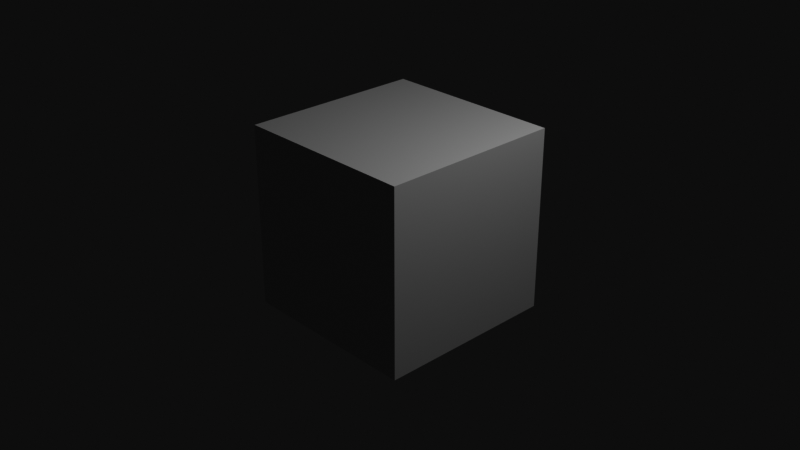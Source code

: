 # Source: startup.blend  (saved by Blender 3.1.7; exported with 4.5.12 LTS)
import bpy
from mathutils import Matrix  # noqa: F401  (used for matrix-valued properties, if any)

bpy.ops.wm.read_factory_settings(use_empty=True)
scene = bpy.context.scene
scene.name = 'Scene'

# ---- collections
col_collection = bpy.data.collections.new('Collection'); scene.collection.children.link(col_collection)

# ---- materials (node trees are filled in below, after node groups)
mat_material = bpy.data.materials.new('Material')
mat_material.alpha_threshold = 0.0
mat_material.line_color = (0.0, 0.0, 0.0, 1.0)

# ---- material node trees
mat_material.use_nodes = True; mat_material.node_tree.nodes.clear()
_N = mat_material.node_tree.nodes; _L = mat_material.node_tree.links
n0 = _N.new('ShaderNodeOutputMaterial'); n0.name = 'Material Output'; n0.location = (300, 300)
n1 = _N.new('ShaderNodeBsdfPrincipled'); n1.name = 'Principled BSDF'; n1.location = (10, 300)
n1.distribution = 'GGX'
n1.subsurface_method = 'RANDOM_WALK_SKIN'
n1.inputs[2].default_value = 0.4
n1.inputs[3].default_value = 1.45
n1.inputs[27].default_value = (0.0, 0.0, 0.0, 1.0)
n1.inputs[28].default_value = 1.0
_L.new(n1.outputs[0], n0.inputs[0])
n0.is_active_output = True

# ---- world
world_world = bpy.data.worlds.new('World'); scene.world = world_world
world_world.use_nodes = True; world_world.node_tree.nodes.clear()
_N = world_world.node_tree.nodes; _L = world_world.node_tree.links
n0 = _N.new('ShaderNodeOutputWorld'); n0.name = 'World Output'; n0.location = (300, 300)
n1 = _N.new('ShaderNodeBackground'); n1.name = 'Background'; n1.location = (10, 300)
n1.inputs[0].default_value = (0.05088, 0.05088, 0.05088, 1.0)
_L.new(n1.outputs[0], n0.inputs[0])
n0.is_active_output = True
world_world.color = (0.05088, 0.05088, 0.05088)
world_world.use_sun_shadow = False
world_world.sun_shadow_jitter_overblur = 0.0

# ---- cameras
cam_camera = bpy.data.cameras.new('Camera')
cam_camera.clip_end = 100.0
cam_camera.ortho_scale = 7.314

# ---- lights
light_light = bpy.data.lights.new('Light', 'POINT')
light_light.transmission_factor = 0.0
light_light.energy = 1000.0
light_light.shadow_soft_size = 0.1
light_light.shadow_maximum_resolution = 0.006
light_light.use_absolute_resolution = True

# ---- meshes
me_cube = bpy.data.meshes.new('Cube')
me_cube.from_pydata([(1.0, 1.0, 1.0), (1.0, 1.0, -1.0), (1.0, -1.0, 1.0), (1.0, -1.0, -1.0), (-1.0, 1.0, 1.0), (-1.0, 1.0, -1.0), (-1.0, -1.0, 1.0), (-1.0, -1.0, -1.0)], [], [(0, 4, 6, 2), (3, 2, 6, 7), (7, 6, 4, 5), (5, 1, 3, 7), (1, 0, 2, 3), (5, 4, 0, 1)])
_uv = me_cube.uv_layers.new(name='UVMap')
_uv.uv.foreach_set('vector', [0.625, 0.5, 0.875, 0.5, 0.875, 0.75, 0.625, 0.75, 0.375, 0.75, 0.625, 0.75, 0.625, 1.0, 0.375, 1.0, 0.375, 0.0, 0.625, 0.0, 0.625, 0.25, 0.375, 0.25, 0.125, 0.5, 0.375, 0.5, 0.375, 0.75, 0.125, 0.75, 0.375, 0.5, 0.625, 0.5, 0.625, 0.75, 0.375, 0.75, 0.375, 0.25, 0.625, 0.25, 0.625, 0.5, 0.375, 0.5])
me_cube.materials.append(mat_material)
me_cube.use_remesh_preserve_volume = False
me_cube.use_remesh_preserve_attributes = False
me_cube.use_mirror_vertex_groups = False
me_cube.update()

# ---- objects
ob_cube = bpy.data.objects.new('Cube', me_cube)
ob_light = bpy.data.objects.new('Light', light_light)
ob_camera = bpy.data.objects.new('Camera', cam_camera)

# ---- transforms, parenting, visibility, modifiers, constraints
ob_cube.location = (0.0, 0.0, 0.0)
ob_cube.lock_rotations_4d = False
ob_cube.empty_display_type = 'ARROWS'
ob_cube.lineart.crease_threshold = 0.0
ob_light.location = (4.076, 1.005, 5.904)
ob_light.rotation_euler = (0.6503, 0.05522, 1.866)
ob_light.lock_rotations_4d = False
ob_light.empty_display_type = 'ARROWS'
ob_light.color = (0.0, 0.0, 0.0, 0.0)
ob_light.lineart.crease_threshold = 0.0
ob_camera.location = (7.359, -6.926, 4.958)
ob_camera.rotation_euler = (1.109, 0.0, 0.8149)
ob_camera.lock_rotations_4d = False
ob_camera.empty_display_type = 'ARROWS'
ob_camera.color = (0.0, 0.0, 0.0, 0.0)
ob_camera.display_type = 'WIRE'
ob_camera.lineart.crease_threshold = 0.0

# ---- collection membership
col_collection.objects.link(ob_cube)
col_collection.objects.link(ob_light)
col_collection.objects.link(ob_camera)

# ---- scene / render settings (as saved in the file)
scene.camera = ob_camera
scene.frame_start = 1; scene.frame_end = 1048574; scene.frame_set(1)
scene.render.engine = 'BLENDER_EEVEE_NEXT'
scene.render.fps = 240
scene.cycles.sampling_pattern = 'TABULATED_SOBOL'
scene.cycles.use_light_tree = False
scene.view_settings.view_transform = 'Raw'
bpy.context.view_layer.update()
